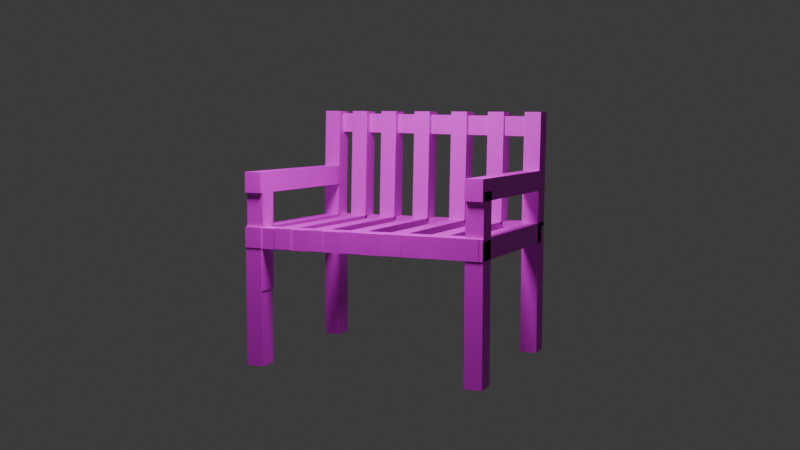 # Source: Bench.blend  (saved by Blender 5.2.44; exported with 4.5.12 LTS)
import bpy
from mathutils import Matrix  # noqa: F401  (used for matrix-valued properties, if any)

bpy.ops.wm.read_factory_settings(use_empty=True)
scene = bpy.context.scene
scene.name = 'Scene'

# ---- collections
col_collection = bpy.data.collections.new('Collection'); scene.collection.children.link(col_collection)

# ---- images (referenced by path relative to the original .blend; pixels are not part of the script)
import os
ASSET_DIR = os.environ.get("B2B_ASSET_DIR", "")  # directory of the original .blend (textures are referenced by path, not embedded)
HERE = os.path.dirname(os.path.abspath(__file__))  # packed textures are extracted next to this script under _unpacked/

def load_image(name, relpath, width, height, colorspace="sRGB"):
    """Load a texture the original file referenced (path relative to the .blend, or extracted next to this script)."""
    p = next((c for c in (os.path.join(HERE, relpath), os.path.join(ASSET_DIR, relpath)) if relpath and os.path.exists(c)), "")
    if p:
        img = bpy.data.images.load(p, check_existing=True)
        img.name = name
    else:  # same state as the original file: an image datablock whose file is absent (Cycles renders it pink)
        img = bpy.data.images.new(name, width, height)
        img.source = "FILE"
        img.filepath = "//" + (relpath or name)
    img.colorspace_settings.name = colorspace
    return img
img_wood058_4k_png_color_png = load_image('Wood058_4K-PNG_Color.png', 'Wood058_4K-PNG/Wood058_4K-PNG_Color.png', 1024, 1024, 'sRGB')

# ---- materials (node trees are filled in below, after node groups)
mat_material_003 = bpy.data.materials.new('Material.003')

# ---- material node trees
mat_material_003.use_nodes = True; mat_material_003.node_tree.nodes.clear()
_N = mat_material_003.node_tree.nodes; _L = mat_material_003.node_tree.links
n0 = _N.new('ShaderNodeBsdfPrincipled'); n0.name = 'Principled BSDF'; n0.location = (-200, 100)
n0.inputs[10].default_value = 0.005
n1 = _N.new('ShaderNodeOutputMaterial'); n1.name = 'Material Output'; n1.location = (200, 100)
n2 = _N.new('ShaderNodeTexImage'); n2.name = 'Image Texture'; n2.location = (-490, 80)
n2.image = img_wood058_4k_png_color_png
_L.new(n0.outputs[0], n1.inputs[0])
_L.new(n2.outputs[0], n0.inputs[0])
n1.is_active_output = True

# ---- world
world_world = bpy.data.worlds.new('World'); scene.world = world_world
world_world.use_nodes = True; world_world.node_tree.nodes.clear()
_N = world_world.node_tree.nodes; _L = world_world.node_tree.links
n0 = _N.new('ShaderNodeOutputWorld'); n0.name = 'World Output'; n0.location = (200, 100)
n1 = _N.new('ShaderNodeBackground'); n1.name = 'Background'; n1.location = (-200, 100)
n1.inputs[0].default_value = (0.05088, 0.05088, 0.05088, 1.0)
_L.new(n1.outputs[0], n0.inputs[0])
n0.is_active_output = True
world_world.color = (0.05088, 0.05088, 0.05088)
world_world.sun_shadow_jitter_overblur = 0.0

# ---- cameras
cam_camera_001 = bpy.data.cameras.new('Camera.001')

# ---- lights
light_area = bpy.data.lights.new('Area', 'AREA')
light_area.energy = 126.4
light_area.size = 1.0
light_area.size_y = 1.0

# ---- meshes
me_cube_003 = bpy.data.meshes.new('Cube.003')
me_cube_003.from_pydata([(-1.0, -1.0, -1.0), (-1.0, -1.0, 1.0), (-1.0, 1.0, -1.0), (-1.0, 1.0, 1.0), (1.0, -1.0, -1.0), (1.0, -1.0, 1.0), (1.0, 1.0, -1.0), (1.0, 1.0, 1.0)], [], [(0, 1, 3, 2), (2, 3, 7, 6), (6, 7, 5, 4), (4, 5, 1, 0), (2, 6, 4, 0), (7, 3, 1, 5)])
_uv = me_cube_003.uv_layers.new(name='UVMap')
_uv.uv.foreach_set('vector', [0.375, 0.0, 0.625, 0.0, 0.625, 0.25, 0.375, 0.25, 0.375, 0.25, 0.625, 0.25, 0.625, 0.5, 0.375, 0.5, 0.375, 0.5, 0.625, 0.5, 0.625, 0.75, 0.375, 0.75, 0.375, 0.75, 0.625, 0.75, 0.625, 1.0, 0.375, 1.0, 0.125, 0.5, 0.375, 0.5, 0.375, 0.75, 0.125, 0.75, 0.625, 0.5, 0.875, 0.5, 0.875, 0.75, 0.625, 0.75])
me_cube_003.materials.append(mat_material_003)
me_cube_003.update()
me_cube_005 = bpy.data.meshes.new('Cube.005')
me_cube_005.from_pydata([(-1.0, -1.0, -1.0), (-1.0, -1.0, 1.0), (-1.0, 1.0, -1.0), (-1.0, 1.0, 1.0), (1.0, -1.0, -1.0), (1.0, -1.0, 1.0), (1.0, 1.0, -1.0), (1.0, 1.0, 1.0)], [], [(0, 1, 3, 2), (2, 3, 7, 6), (6, 7, 5, 4), (4, 5, 1, 0), (2, 6, 4, 0), (7, 3, 1, 5)])
_uv = me_cube_005.uv_layers.new(name='UVMap')
_uv.uv.foreach_set('vector', [0.375, 0.0, 0.625, 0.0, 0.625, 0.25, 0.375, 0.25, 0.375, 0.25, 0.625, 0.25, 0.625, 0.5, 0.375, 0.5, 0.375, 0.5, 0.625, 0.5, 0.625, 0.75, 0.375, 0.75, 0.375, 0.75, 0.625, 0.75, 0.625, 1.0, 0.375, 1.0, 0.125, 0.5, 0.375, 0.5, 0.375, 0.75, 0.125, 0.75, 0.625, 0.5, 0.875, 0.5, 0.875, 0.75, 0.625, 0.75])
me_cube_005.materials.append(mat_material_003)
me_cube_005.update()
me_cube_006 = bpy.data.meshes.new('Cube.006')
me_cube_006.from_pydata([(-1.0, -1.0, -1.0), (-1.0, -1.0, 1.0), (-1.0, 1.0, -1.0), (-1.0, 1.0, 1.0), (1.0, -1.0, -1.0), (1.0, -1.0, 1.0), (1.0, 1.0, -1.0), (1.0, 1.0, 1.0)], [], [(0, 1, 3, 2), (2, 3, 7, 6), (6, 7, 5, 4), (4, 5, 1, 0), (2, 6, 4, 0), (7, 3, 1, 5)])
_uv = me_cube_006.uv_layers.new(name='UVMap')
_uv.uv.foreach_set('vector', [0.375, 0.0, 0.625, 0.0, 0.625, 0.25, 0.375, 0.25, 0.375, 0.25, 0.625, 0.25, 0.625, 0.5, 0.375, 0.5, 0.375, 0.5, 0.625, 0.5, 0.625, 0.75, 0.375, 0.75, 0.375, 0.75, 0.625, 0.75, 0.625, 1.0, 0.375, 1.0, 0.125, 0.5, 0.375, 0.5, 0.375, 0.75, 0.125, 0.75, 0.625, 0.5, 0.875, 0.5, 0.875, 0.75, 0.625, 0.75])
me_cube_006.materials.append(mat_material_003)
me_cube_006.update()
me_cube_007 = bpy.data.meshes.new('Cube.007')
me_cube_007.from_pydata([(-1.0, -1.0, -1.0), (-1.0, -1.0, 1.0), (-1.0, 1.0, -1.0), (-1.0, 1.0, 1.0), (1.0, -1.0, -1.0), (1.0, -1.0, 1.0), (1.0, 1.0, -1.0), (1.0, 1.0, 1.0)], [], [(0, 1, 3, 2), (2, 3, 7, 6), (6, 7, 5, 4), (4, 5, 1, 0), (2, 6, 4, 0), (7, 3, 1, 5)])
_uv = me_cube_007.uv_layers.new(name='UVMap')
_uv.uv.foreach_set('vector', [0.375, 0.0, 0.625, 0.0, 0.625, 0.25, 0.375, 0.25, 0.375, 0.25, 0.625, 0.25, 0.625, 0.5, 0.375, 0.5, 0.375, 0.5, 0.625, 0.5, 0.625, 0.75, 0.375, 0.75, 0.375, 0.75, 0.625, 0.75, 0.625, 1.0, 0.375, 1.0, 0.125, 0.5, 0.375, 0.5, 0.375, 0.75, 0.125, 0.75, 0.625, 0.5, 0.875, 0.5, 0.875, 0.75, 0.625, 0.75])
me_cube_007.materials.append(mat_material_003)
me_cube_007.update()
me_cube_008 = bpy.data.meshes.new('Cube.008')
me_cube_008.from_pydata([(-1.0, -1.0, -1.0), (-1.0, -1.0, 1.0), (-1.0, 1.0, -1.0), (-1.0, 1.0, 1.0), (1.0, -1.0, -1.0), (1.0, -1.0, 1.0), (1.0, 1.0, -1.0), (1.0, 1.0, 1.0)], [], [(0, 1, 3, 2), (2, 3, 7, 6), (6, 7, 5, 4), (4, 5, 1, 0), (2, 6, 4, 0), (7, 3, 1, 5)])
_uv = me_cube_008.uv_layers.new(name='UVMap')
_uv.uv.foreach_set('vector', [0.375, 0.0, 0.625, 0.0, 0.625, 0.25, 0.375, 0.25, 0.375, 0.25, 0.625, 0.25, 0.625, 0.5, 0.375, 0.5, 0.375, 0.5, 0.625, 0.5, 0.625, 0.75, 0.375, 0.75, 0.375, 0.75, 0.625, 0.75, 0.625, 1.0, 0.375, 1.0, 0.125, 0.5, 0.375, 0.5, 0.375, 0.75, 0.125, 0.75, 0.625, 0.5, 0.875, 0.5, 0.875, 0.75, 0.625, 0.75])
me_cube_008.materials.append(mat_material_003)
me_cube_008.update()
me_cube_009 = bpy.data.meshes.new('Cube.009')
me_cube_009.from_pydata([(-1.0, -1.0, -1.0), (-1.0, -1.0, 1.0), (-1.0, 1.0, -1.0), (-1.0, 1.0, 1.0), (1.0, -1.0, -1.0), (1.0, -1.0, 1.0), (1.0, 1.0, -1.0), (1.0, 1.0, 1.0)], [], [(0, 1, 3, 2), (2, 3, 7, 6), (6, 7, 5, 4), (4, 5, 1, 0), (2, 6, 4, 0), (7, 3, 1, 5)])
_uv = me_cube_009.uv_layers.new(name='UVMap')
_uv.uv.foreach_set('vector', [0.375, 0.0, 0.625, 0.0, 0.625, 0.25, 0.375, 0.25, 0.375, 0.25, 0.625, 0.25, 0.625, 0.5, 0.375, 0.5, 0.375, 0.5, 0.625, 0.5, 0.625, 0.75, 0.375, 0.75, 0.375, 0.75, 0.625, 0.75, 0.625, 1.0, 0.375, 1.0, 0.125, 0.5, 0.375, 0.5, 0.375, 0.75, 0.125, 0.75, 0.625, 0.5, 0.875, 0.5, 0.875, 0.75, 0.625, 0.75])
me_cube_009.materials.append(mat_material_003)
me_cube_009.update()
me_cube_010 = bpy.data.meshes.new('Cube.010')
me_cube_010.from_pydata([(-1.0, -1.0, -1.0), (-1.0, -1.0, 1.0), (-1.0, 1.0, -1.0), (-1.0, 1.0, 1.0), (1.0, -1.0, -1.0), (1.0, -1.0, 1.0), (1.0, 1.0, -1.0), (1.0, 1.0, 1.0)], [], [(0, 1, 3, 2), (2, 3, 7, 6), (6, 7, 5, 4), (4, 5, 1, 0), (2, 6, 4, 0), (7, 3, 1, 5)])
_uv = me_cube_010.uv_layers.new(name='UVMap')
_uv.uv.foreach_set('vector', [0.375, 0.0, 0.625, 0.0, 0.625, 0.25, 0.375, 0.25, 0.375, 0.25, 0.625, 0.25, 0.625, 0.5, 0.375, 0.5, 0.375, 0.5, 0.625, 0.5, 0.625, 0.75, 0.375, 0.75, 0.375, 0.75, 0.625, 0.75, 0.625, 1.0, 0.375, 1.0, 0.125, 0.5, 0.375, 0.5, 0.375, 0.75, 0.125, 0.75, 0.625, 0.5, 0.875, 0.5, 0.875, 0.75, 0.625, 0.75])
me_cube_010.materials.append(mat_material_003)
me_cube_010.update()
me_cube_011 = bpy.data.meshes.new('Cube.011')
me_cube_011.from_pydata([(-1.0, -1.0, -1.0), (-1.0, -1.0, 1.0), (-1.0, 1.0, -1.0), (-1.0, 1.0, 1.0), (1.0, -1.0, -1.0), (1.0, -1.0, 1.0), (1.0, 1.0, -1.0), (1.0, 1.0, 1.0)], [], [(0, 1, 3, 2), (2, 3, 7, 6), (6, 7, 5, 4), (4, 5, 1, 0), (2, 6, 4, 0), (7, 3, 1, 5)])
_uv = me_cube_011.uv_layers.new(name='UVMap')
_uv.uv.foreach_set('vector', [0.375, 0.0, 0.625, 0.0, 0.625, 0.25, 0.375, 0.25, 0.375, 0.25, 0.625, 0.25, 0.625, 0.5, 0.375, 0.5, 0.375, 0.5, 0.625, 0.5, 0.625, 0.75, 0.375, 0.75, 0.375, 0.75, 0.625, 0.75, 0.625, 1.0, 0.375, 1.0, 0.125, 0.5, 0.375, 0.5, 0.375, 0.75, 0.125, 0.75, 0.625, 0.5, 0.875, 0.5, 0.875, 0.75, 0.625, 0.75])
me_cube_011.materials.append(mat_material_003)
me_cube_011.update()
me_cube_012 = bpy.data.meshes.new('Cube.012')
me_cube_012.from_pydata([(-1.0, -1.0, -1.0), (-1.0, -1.0, 1.0), (-1.0, 1.0, -1.0), (-1.0, 1.0, 1.0), (1.0, -1.0, -1.0), (1.0, -1.0, 1.0), (1.0, 1.0, -1.0), (1.0, 1.0, 1.0)], [], [(0, 1, 3, 2), (2, 3, 7, 6), (6, 7, 5, 4), (4, 5, 1, 0), (2, 6, 4, 0), (7, 3, 1, 5)])
_uv = me_cube_012.uv_layers.new(name='UVMap')
_uv.uv.foreach_set('vector', [0.375, 0.0, 0.625, 0.0, 0.625, 0.25, 0.375, 0.25, 0.375, 0.25, 0.625, 0.25, 0.625, 0.5, 0.375, 0.5, 0.375, 0.5, 0.625, 0.5, 0.625, 0.75, 0.375, 0.75, 0.375, 0.75, 0.625, 0.75, 0.625, 1.0, 0.375, 1.0, 0.125, 0.5, 0.375, 0.5, 0.375, 0.75, 0.125, 0.75, 0.625, 0.5, 0.875, 0.5, 0.875, 0.75, 0.625, 0.75])
me_cube_012.materials.append(mat_material_003)
me_cube_012.update()
me_cube_013 = bpy.data.meshes.new('Cube.013')
me_cube_013.from_pydata([(-1.0, -1.0, -1.0), (-1.0, -1.0, 1.0), (-1.0, 1.0, -1.0), (-1.0, 1.0, 1.0), (1.0, -1.0, -1.0), (1.0, -1.0, 1.0), (1.0, 1.0, -1.0), (1.0, 1.0, 1.0)], [], [(0, 1, 3, 2), (2, 3, 7, 6), (6, 7, 5, 4), (4, 5, 1, 0), (2, 6, 4, 0), (7, 3, 1, 5)])
_uv = me_cube_013.uv_layers.new(name='UVMap')
_uv.uv.foreach_set('vector', [0.375, 0.0, 0.625, 0.0, 0.625, 0.25, 0.375, 0.25, 0.375, 0.25, 0.625, 0.25, 0.625, 0.5, 0.375, 0.5, 0.375, 0.5, 0.625, 0.5, 0.625, 0.75, 0.375, 0.75, 0.375, 0.75, 0.625, 0.75, 0.625, 1.0, 0.375, 1.0, 0.125, 0.5, 0.375, 0.5, 0.375, 0.75, 0.125, 0.75, 0.625, 0.5, 0.875, 0.5, 0.875, 0.75, 0.625, 0.75])
me_cube_013.materials.append(mat_material_003)
me_cube_013.update()
me_cube_014 = bpy.data.meshes.new('Cube.014')
me_cube_014.from_pydata([(-1.0, -1.0, -1.0), (-1.0, -1.0, 1.0), (-1.0, 1.0, -1.0), (-1.0, 1.0, 1.0), (1.0, -1.0, -1.0), (1.0, -1.0, 1.0), (1.0, 1.0, -1.0), (1.0, 1.0, 1.0)], [], [(0, 1, 3, 2), (2, 3, 7, 6), (6, 7, 5, 4), (4, 5, 1, 0), (2, 6, 4, 0), (7, 3, 1, 5)])
_uv = me_cube_014.uv_layers.new(name='UVMap')
_uv.uv.foreach_set('vector', [0.375, 0.0, 0.625, 0.0, 0.625, 0.25, 0.375, 0.25, 0.375, 0.25, 0.625, 0.25, 0.625, 0.5, 0.375, 0.5, 0.375, 0.5, 0.625, 0.5, 0.625, 0.75, 0.375, 0.75, 0.375, 0.75, 0.625, 0.75, 0.625, 1.0, 0.375, 1.0, 0.125, 0.5, 0.375, 0.5, 0.375, 0.75, 0.125, 0.75, 0.625, 0.5, 0.875, 0.5, 0.875, 0.75, 0.625, 0.75])
me_cube_014.materials.append(mat_material_003)
me_cube_014.update()
me_cube_015 = bpy.data.meshes.new('Cube.015')
me_cube_015.from_pydata([(-1.0, -1.0, -1.0), (-1.0, -1.0, 1.0), (-1.0, 1.0, -1.0), (-1.0, 1.0, 1.0), (1.0, -1.0, -1.0), (1.0, -1.0, 1.0), (1.0, 1.0, -1.0), (1.0, 1.0, 1.0)], [], [(0, 1, 3, 2), (2, 3, 7, 6), (6, 7, 5, 4), (4, 5, 1, 0), (2, 6, 4, 0), (7, 3, 1, 5)])
_uv = me_cube_015.uv_layers.new(name='UVMap')
_uv.uv.foreach_set('vector', [0.375, 0.0, 0.625, 0.0, 0.625, 0.25, 0.375, 0.25, 0.375, 0.25, 0.625, 0.25, 0.625, 0.5, 0.375, 0.5, 0.375, 0.5, 0.625, 0.5, 0.625, 0.75, 0.375, 0.75, 0.375, 0.75, 0.625, 0.75, 0.625, 1.0, 0.375, 1.0, 0.125, 0.5, 0.375, 0.5, 0.375, 0.75, 0.125, 0.75, 0.625, 0.5, 0.875, 0.5, 0.875, 0.75, 0.625, 0.75])
me_cube_015.materials.append(mat_material_003)
me_cube_015.update()
me_cube_016 = bpy.data.meshes.new('Cube.016')
me_cube_016.from_pydata([(-1.0, -1.0, -1.0), (-1.0, -1.0, 1.0), (-1.0, 1.0, -1.0), (-1.0, 1.0, 1.0), (1.0, -1.0, -1.0), (1.0, -1.0, 1.0), (1.0, 1.0, -1.0), (1.0, 1.0, 1.0)], [], [(0, 1, 3, 2), (2, 3, 7, 6), (6, 7, 5, 4), (4, 5, 1, 0), (2, 6, 4, 0), (7, 3, 1, 5)])
_uv = me_cube_016.uv_layers.new(name='UVMap')
_uv.uv.foreach_set('vector', [0.375, 0.0, 0.625, 0.0, 0.625, 0.25, 0.375, 0.25, 0.375, 0.25, 0.625, 0.25, 0.625, 0.5, 0.375, 0.5, 0.375, 0.5, 0.625, 0.5, 0.625, 0.75, 0.375, 0.75, 0.375, 0.75, 0.625, 0.75, 0.625, 1.0, 0.375, 1.0, 0.125, 0.5, 0.375, 0.5, 0.375, 0.75, 0.125, 0.75, 0.625, 0.5, 0.875, 0.5, 0.875, 0.75, 0.625, 0.75])
me_cube_016.materials.append(mat_material_003)
me_cube_016.update()
me_cube_017 = bpy.data.meshes.new('Cube.017')
me_cube_017.from_pydata([(-1.0, -1.0, -1.0), (-1.0, -1.0, 1.0), (-1.0, 1.0, -1.0), (-1.0, 1.0, 1.0), (1.0, -1.0, -1.0), (1.0, -1.0, 1.0), (1.0, 1.0, -1.0), (1.0, 1.0, 1.0)], [], [(0, 1, 3, 2), (2, 3, 7, 6), (6, 7, 5, 4), (4, 5, 1, 0), (2, 6, 4, 0), (7, 3, 1, 5)])
_uv = me_cube_017.uv_layers.new(name='UVMap')
_uv.uv.foreach_set('vector', [0.375, 0.0, 0.625, 0.0, 0.625, 0.25, 0.375, 0.25, 0.375, 0.25, 0.625, 0.25, 0.625, 0.5, 0.375, 0.5, 0.375, 0.5, 0.625, 0.5, 0.625, 0.75, 0.375, 0.75, 0.375, 0.75, 0.625, 0.75, 0.625, 1.0, 0.375, 1.0, 0.125, 0.5, 0.375, 0.5, 0.375, 0.75, 0.125, 0.75, 0.625, 0.5, 0.875, 0.5, 0.875, 0.75, 0.625, 0.75])
me_cube_017.materials.append(mat_material_003)
me_cube_017.update()
me_cube_018 = bpy.data.meshes.new('Cube.018')
me_cube_018.from_pydata([(-1.0, -1.0, -1.0), (-1.0, -1.0, 1.0), (-1.0, 1.0, -1.0), (-1.0, 1.0, 1.0), (1.0, -1.0, -1.0), (1.0, -1.0, 1.0), (1.0, 1.0, -1.0), (1.0, 1.0, 1.0)], [], [(0, 1, 3, 2), (2, 3, 7, 6), (6, 7, 5, 4), (4, 5, 1, 0), (2, 6, 4, 0), (7, 3, 1, 5)])
_uv = me_cube_018.uv_layers.new(name='UVMap')
_uv.uv.foreach_set('vector', [0.375, 0.0, 0.625, 0.0, 0.625, 0.25, 0.375, 0.25, 0.375, 0.25, 0.625, 0.25, 0.625, 0.5, 0.375, 0.5, 0.375, 0.5, 0.625, 0.5, 0.625, 0.75, 0.375, 0.75, 0.375, 0.75, 0.625, 0.75, 0.625, 1.0, 0.375, 1.0, 0.125, 0.5, 0.375, 0.5, 0.375, 0.75, 0.125, 0.75, 0.625, 0.5, 0.875, 0.5, 0.875, 0.75, 0.625, 0.75])
me_cube_018.materials.append(mat_material_003)
me_cube_018.update()
me_cube_019 = bpy.data.meshes.new('Cube.019')
me_cube_019.from_pydata([(-1.0, -1.0, -1.0), (-1.0, -1.0, 1.0), (-1.0, 1.0, -1.0), (-1.0, 1.0, 1.0), (1.0, -1.0, -1.0), (1.0, -1.0, 1.0), (1.0, 1.0, -1.0), (1.0, 1.0, 1.0)], [], [(0, 1, 3, 2), (2, 3, 7, 6), (6, 7, 5, 4), (4, 5, 1, 0), (2, 6, 4, 0), (7, 3, 1, 5)])
_uv = me_cube_019.uv_layers.new(name='UVMap')
_uv.uv.foreach_set('vector', [0.375, 0.0, 0.625, 0.0, 0.625, 0.25, 0.375, 0.25, 0.375, 0.25, 0.625, 0.25, 0.625, 0.5, 0.375, 0.5, 0.375, 0.5, 0.625, 0.5, 0.625, 0.75, 0.375, 0.75, 0.375, 0.75, 0.625, 0.75, 0.625, 1.0, 0.375, 1.0, 0.125, 0.5, 0.375, 0.5, 0.375, 0.75, 0.125, 0.75, 0.625, 0.5, 0.875, 0.5, 0.875, 0.75, 0.625, 0.75])
me_cube_019.materials.append(mat_material_003)
me_cube_019.update()
me_cube_020 = bpy.data.meshes.new('Cube.020')
me_cube_020.from_pydata([(-1.0, -1.0, -1.0), (-1.0, -1.0, 1.0), (-1.0, 1.0, -1.0), (-1.0, 1.0, 1.0), (1.0, -1.0, -1.0), (1.0, -1.0, 1.0), (1.0, 1.0, -1.0), (1.0, 1.0, 1.0)], [], [(0, 1, 3, 2), (2, 3, 7, 6), (6, 7, 5, 4), (4, 5, 1, 0), (2, 6, 4, 0), (7, 3, 1, 5)])
_uv = me_cube_020.uv_layers.new(name='UVMap')
_uv.uv.foreach_set('vector', [0.375, 0.0, 0.625, 0.0, 0.625, 0.25, 0.375, 0.25, 0.375, 0.25, 0.625, 0.25, 0.625, 0.5, 0.375, 0.5, 0.375, 0.5, 0.625, 0.5, 0.625, 0.75, 0.375, 0.75, 0.375, 0.75, 0.625, 0.75, 0.625, 1.0, 0.375, 1.0, 0.125, 0.5, 0.375, 0.5, 0.375, 0.75, 0.125, 0.75, 0.625, 0.5, 0.875, 0.5, 0.875, 0.75, 0.625, 0.75])
me_cube_020.materials.append(mat_material_003)
me_cube_020.update()
me_cube_021 = bpy.data.meshes.new('Cube.021')
me_cube_021.from_pydata([(-1.0, -1.0, -1.0), (-1.0, -1.0, 1.0), (-1.0, 1.0, -1.0), (-1.0, 1.0, 1.0), (1.0, -1.0, -1.0), (1.0, -1.0, 1.0), (1.0, 1.0, -1.0), (1.0, 1.0, 1.0)], [], [(0, 1, 3, 2), (2, 3, 7, 6), (6, 7, 5, 4), (4, 5, 1, 0), (2, 6, 4, 0), (7, 3, 1, 5)])
_uv = me_cube_021.uv_layers.new(name='UVMap')
_uv.uv.foreach_set('vector', [0.375, 0.0, 0.625, 0.0, 0.625, 0.25, 0.375, 0.25, 0.375, 0.25, 0.625, 0.25, 0.625, 0.5, 0.375, 0.5, 0.375, 0.5, 0.625, 0.5, 0.625, 0.75, 0.375, 0.75, 0.375, 0.75, 0.625, 0.75, 0.625, 1.0, 0.375, 1.0, 0.125, 0.5, 0.375, 0.5, 0.375, 0.75, 0.125, 0.75, 0.625, 0.5, 0.875, 0.5, 0.875, 0.75, 0.625, 0.75])
me_cube_021.materials.append(mat_material_003)
me_cube_021.update()
me_cube_022 = bpy.data.meshes.new('Cube.022')
me_cube_022.from_pydata([(-1.0, -1.0, -1.0), (-1.0, -1.0, 1.0), (-1.0, 1.0, -1.0), (-1.0, 1.0, 1.0), (1.0, -1.0, -1.0), (1.0, -1.0, 1.0), (1.0, 1.0, -1.0), (1.0, 1.0, 1.0)], [], [(0, 1, 3, 2), (2, 3, 7, 6), (6, 7, 5, 4), (4, 5, 1, 0), (2, 6, 4, 0), (7, 3, 1, 5)])
_uv = me_cube_022.uv_layers.new(name='UVMap')
_uv.uv.foreach_set('vector', [0.375, 0.0, 0.625, 0.0, 0.625, 0.25, 0.375, 0.25, 0.375, 0.25, 0.625, 0.25, 0.625, 0.5, 0.375, 0.5, 0.375, 0.5, 0.625, 0.5, 0.625, 0.75, 0.375, 0.75, 0.375, 0.75, 0.625, 0.75, 0.625, 1.0, 0.375, 1.0, 0.125, 0.5, 0.375, 0.5, 0.375, 0.75, 0.125, 0.75, 0.625, 0.5, 0.875, 0.5, 0.875, 0.75, 0.625, 0.75])
me_cube_022.materials.append(mat_material_003)
me_cube_022.update()
me_cube_023 = bpy.data.meshes.new('Cube.023')
me_cube_023.from_pydata([(-1.0, -1.0, -1.0), (-1.0, -1.0, 1.0), (-1.0, 1.0, -1.0), (-1.0, 1.0, 1.0), (1.0, -1.0, -1.0), (1.0, -1.0, 1.0), (1.0, 1.0, -1.0), (1.0, 1.0, 1.0)], [], [(0, 1, 3, 2), (2, 3, 7, 6), (6, 7, 5, 4), (4, 5, 1, 0), (2, 6, 4, 0), (7, 3, 1, 5)])
_uv = me_cube_023.uv_layers.new(name='UVMap')
_uv.uv.foreach_set('vector', [0.375, 0.0, 0.625, 0.0, 0.625, 0.25, 0.375, 0.25, 0.375, 0.25, 0.625, 0.25, 0.625, 0.5, 0.375, 0.5, 0.375, 0.5, 0.625, 0.5, 0.625, 0.75, 0.375, 0.75, 0.375, 0.75, 0.625, 0.75, 0.625, 1.0, 0.375, 1.0, 0.125, 0.5, 0.375, 0.5, 0.375, 0.75, 0.125, 0.75, 0.625, 0.5, 0.875, 0.5, 0.875, 0.75, 0.625, 0.75])
me_cube_023.materials.append(mat_material_003)
me_cube_023.update()
me_cube_024 = bpy.data.meshes.new('Cube.024')
me_cube_024.from_pydata([(-1.0, -1.0, -1.0), (-1.0, -1.0, 1.0), (-1.0, 1.0, -1.0), (-1.0, 1.0, 1.0), (1.0, -1.0, -1.0), (1.0, -1.0, 1.0), (1.0, 1.0, -1.0), (1.0, 1.0, 1.0)], [], [(0, 1, 3, 2), (2, 3, 7, 6), (6, 7, 5, 4), (4, 5, 1, 0), (2, 6, 4, 0), (7, 3, 1, 5)])
_uv = me_cube_024.uv_layers.new(name='UVMap')
_uv.uv.foreach_set('vector', [0.375, 0.0, 0.625, 0.0, 0.625, 0.25, 0.375, 0.25, 0.375, 0.25, 0.625, 0.25, 0.625, 0.5, 0.375, 0.5, 0.375, 0.5, 0.625, 0.5, 0.625, 0.75, 0.375, 0.75, 0.375, 0.75, 0.625, 0.75, 0.625, 1.0, 0.375, 1.0, 0.125, 0.5, 0.375, 0.5, 0.375, 0.75, 0.125, 0.75, 0.625, 0.5, 0.875, 0.5, 0.875, 0.75, 0.625, 0.75])
me_cube_024.materials.append(mat_material_003)
me_cube_024.update()
me_cube_025 = bpy.data.meshes.new('Cube.025')
me_cube_025.from_pydata([(-1.0, -1.0, -1.0), (-1.0, -1.0, 1.0), (-1.0, 1.0, -1.0), (-1.0, 1.0, 1.0), (1.0, -1.0, -1.0), (1.0, -1.0, 1.0), (1.0, 1.0, -1.0), (1.0, 1.0, 1.0)], [], [(0, 1, 3, 2), (2, 3, 7, 6), (6, 7, 5, 4), (4, 5, 1, 0), (2, 6, 4, 0), (7, 3, 1, 5)])
_uv = me_cube_025.uv_layers.new(name='UVMap')
_uv.uv.foreach_set('vector', [0.375, 0.0, 0.625, 0.0, 0.625, 0.25, 0.375, 0.25, 0.375, 0.25, 0.625, 0.25, 0.625, 0.5, 0.375, 0.5, 0.375, 0.5, 0.625, 0.5, 0.625, 0.75, 0.375, 0.75, 0.375, 0.75, 0.625, 0.75, 0.625, 1.0, 0.375, 1.0, 0.125, 0.5, 0.375, 0.5, 0.375, 0.75, 0.125, 0.75, 0.625, 0.5, 0.875, 0.5, 0.875, 0.75, 0.625, 0.75])
me_cube_025.materials.append(mat_material_003)
me_cube_025.update()
me_cube_026 = bpy.data.meshes.new('Cube.026')
me_cube_026.from_pydata([(-1.0, -1.0, -1.0), (-1.0, -1.0, 1.0), (-1.0, 1.0, -1.0), (-1.0, 1.0, 1.0), (1.0, -1.0, -1.0), (1.0, -1.0, 1.0), (1.0, 1.0, -1.0), (1.0, 1.0, 1.0)], [], [(0, 1, 3, 2), (2, 3, 7, 6), (6, 7, 5, 4), (4, 5, 1, 0), (2, 6, 4, 0), (7, 3, 1, 5)])
_uv = me_cube_026.uv_layers.new(name='UVMap')
_uv.uv.foreach_set('vector', [0.375, 0.0, 0.625, 0.0, 0.625, 0.25, 0.375, 0.25, 0.375, 0.25, 0.625, 0.25, 0.625, 0.5, 0.375, 0.5, 0.375, 0.5, 0.625, 0.5, 0.625, 0.75, 0.375, 0.75, 0.375, 0.75, 0.625, 0.75, 0.625, 1.0, 0.375, 1.0, 0.125, 0.5, 0.375, 0.5, 0.375, 0.75, 0.125, 0.75, 0.625, 0.5, 0.875, 0.5, 0.875, 0.75, 0.625, 0.75])
me_cube_026.materials.append(mat_material_003)
me_cube_026.update()
me_cube_027 = bpy.data.meshes.new('Cube.027')
me_cube_027.from_pydata([(-1.0, -1.0, -1.0), (-1.0, -1.0, 1.0), (-1.0, 1.0, -1.0), (-1.0, 1.0, 1.0), (1.0, -1.0, -1.0), (1.0, -1.0, 1.0), (1.0, 1.0, -1.0), (1.0, 1.0, 1.0)], [], [(0, 1, 3, 2), (2, 3, 7, 6), (6, 7, 5, 4), (4, 5, 1, 0), (2, 6, 4, 0), (7, 3, 1, 5)])
_uv = me_cube_027.uv_layers.new(name='UVMap')
_uv.uv.foreach_set('vector', [0.375, 0.0, 0.625, 0.0, 0.625, 0.25, 0.375, 0.25, 0.375, 0.25, 0.625, 0.25, 0.625, 0.5, 0.375, 0.5, 0.375, 0.5, 0.625, 0.5, 0.625, 0.75, 0.375, 0.75, 0.375, 0.75, 0.625, 0.75, 0.625, 1.0, 0.375, 1.0, 0.125, 0.5, 0.375, 0.5, 0.375, 0.75, 0.125, 0.75, 0.625, 0.5, 0.875, 0.5, 0.875, 0.75, 0.625, 0.75])
me_cube_027.materials.append(mat_material_003)
me_cube_027.update()
me_cube_028 = bpy.data.meshes.new('Cube.028')
me_cube_028.from_pydata([(-1.0, -1.0, -1.0), (-1.0, -1.0, 1.0), (-1.0, 1.0, -1.0), (-1.0, 1.0, 1.0), (1.0, -1.0, -1.0), (1.0, -1.0, 1.0), (1.0, 1.0, -1.0), (1.0, 1.0, 1.0)], [], [(0, 1, 3, 2), (2, 3, 7, 6), (6, 7, 5, 4), (4, 5, 1, 0), (2, 6, 4, 0), (7, 3, 1, 5)])
_uv = me_cube_028.uv_layers.new(name='UVMap')
_uv.uv.foreach_set('vector', [0.375, 0.0, 0.625, 0.0, 0.625, 0.25, 0.375, 0.25, 0.375, 0.25, 0.625, 0.25, 0.625, 0.5, 0.375, 0.5, 0.375, 0.5, 0.625, 0.5, 0.625, 0.75, 0.375, 0.75, 0.375, 0.75, 0.625, 0.75, 0.625, 1.0, 0.375, 1.0, 0.125, 0.5, 0.375, 0.5, 0.375, 0.75, 0.125, 0.75, 0.625, 0.5, 0.875, 0.5, 0.875, 0.75, 0.625, 0.75])
me_cube_028.materials.append(mat_material_003)
me_cube_028.update()

# ---- objects
ob_cube_002 = bpy.data.objects.new('Cube.002', me_cube_003)
ob_cube_004 = bpy.data.objects.new('Cube.004', me_cube_005)
ob_cube_001 = bpy.data.objects.new('Cube.001', me_cube_006)
ob_cube_003 = bpy.data.objects.new('Cube.003', me_cube_007)
ob_cube_005 = bpy.data.objects.new('Cube.005', me_cube_008)
ob_cube_006 = bpy.data.objects.new('Cube.006', me_cube_009)
ob_cube_007 = bpy.data.objects.new('Cube.007', me_cube_010)
ob_cube_008 = bpy.data.objects.new('Cube.008', me_cube_011)
ob_cube_009 = bpy.data.objects.new('Cube.009', me_cube_012)
ob_cube_010 = bpy.data.objects.new('Cube.010', me_cube_013)
ob_cube_011 = bpy.data.objects.new('Cube.011', me_cube_014)
ob_cube_012 = bpy.data.objects.new('Cube.012', me_cube_015)
ob_cube_013 = bpy.data.objects.new('Cube.013', me_cube_016)
ob_cube_014 = bpy.data.objects.new('Cube.014', me_cube_017)
ob_cube_015 = bpy.data.objects.new('Cube.015', me_cube_018)
ob_cube_016 = bpy.data.objects.new('Cube.016', me_cube_019)
ob_cube_017 = bpy.data.objects.new('Cube.017', me_cube_020)
ob_cube_018 = bpy.data.objects.new('Cube.018', me_cube_021)
ob_cube_019 = bpy.data.objects.new('Cube.019', me_cube_022)
ob_cube_020 = bpy.data.objects.new('Cube.020', me_cube_023)
ob_cube_021 = bpy.data.objects.new('Cube.021', me_cube_024)
ob_cube_022 = bpy.data.objects.new('Cube.022', me_cube_025)
ob_cube_023 = bpy.data.objects.new('Cube.023', me_cube_026)
ob_cube_024 = bpy.data.objects.new('Cube.024', me_cube_027)
ob_cube_025 = bpy.data.objects.new('Cube.025', me_cube_028)
ob_area = bpy.data.objects.new('Area', light_area)
ob_camera = bpy.data.objects.new('Camera', cam_camera_001)

# ---- transforms, parenting, visibility, modifiers, constraints
ob_cube_002.location = (0.0, 0.0, 0.0)
ob_cube_002.scale = (0.08387, 0.09713, 0.6502)
ob_cube_004.location = (0.0, 1.588, 0.0)
ob_cube_004.scale = (0.08387, 0.09713, 0.6502)
ob_cube_001.location = (2.197, 1.588, 0.0)
ob_cube_001.scale = (0.08387, 0.09713, 0.6502)
ob_cube_003.location = (2.197, 0.0, 0.0)
ob_cube_003.scale = (0.08387, 0.09713, 0.6502)
ob_cube_005.location = (2.197, 0.7447, 0.5628)
ob_cube_005.rotation_euler = (-1.587, -0.0, 0.0)
ob_cube_005.scale = (0.08387, 0.09715, 0.8476)
ob_cube_006.location = (1.816, 0.7447, 0.5628)
ob_cube_006.rotation_euler = (-1.587, -0.0, 0.0)
ob_cube_006.scale = (0.08387, 0.09715, 0.8476)
ob_cube_007.location = (1.426, 0.7447, 0.5628)
ob_cube_007.rotation_euler = (-1.587, -0.0, 0.0)
ob_cube_007.scale = (0.08387, 0.09715, 0.8476)
ob_cube_008.location = (1.021, 0.7447, 0.5628)
ob_cube_008.rotation_euler = (-1.587, -0.0, 0.0)
ob_cube_008.scale = (0.08387, 0.09715, 0.8476)
ob_cube_009.location = (0.6474, 0.7447, 0.5628)
ob_cube_009.rotation_euler = (-1.587, -0.0, 0.0)
ob_cube_009.scale = (0.08387, 0.09715, 0.8476)
ob_cube_010.location = (0.3148, 0.7447, 0.5628)
ob_cube_010.rotation_euler = (-1.587, -0.0, 0.0)
ob_cube_010.scale = (0.08387, 0.09715, 0.8476)
ob_cube_011.location = (-0.001624, 0.7447, 0.5628)
ob_cube_011.rotation_euler = (-1.587, -0.0, 0.0)
ob_cube_011.scale = (0.08387, 0.09715, 0.8476)
ob_cube_012.location = (1.051, 1.598, 0.548)
ob_cube_012.rotation_euler = (-1.574, 0.0002421, 1.563)
ob_cube_012.scale = (0.08388, 0.09715, 1.133)
ob_cube_013.location = (1.11, -0.01366, 0.573)
ob_cube_013.rotation_euler = (-1.574, 0.0002421, 1.563)
ob_cube_013.scale = (0.08388, 0.09715, 1.133)
ob_cube_014.location = (2.193, 0.7447, 1.079)
ob_cube_014.rotation_euler = (-1.587, -0.0, 0.0)
ob_cube_014.scale = (0.08387, 0.09715, 0.8476)
ob_cube_015.location = (0.003216, 0.7447, 1.079)
ob_cube_015.rotation_euler = (-1.587, -0.0, 0.0)
ob_cube_015.scale = (0.08387, 0.09715, 0.8476)
ob_cube_016.location = (0.00687, 0.01641, 0.5729)
ob_cube_016.rotation_euler = (-0.02206, -0.0, 0.0)
ob_cube_016.scale = (0.08387, 0.09713, 0.501)
ob_cube_017.location = (2.193, 0.01641, 0.5729)
ob_cube_017.rotation_euler = (-0.02206, -0.0, 0.0)
ob_cube_017.scale = (0.08387, 0.09713, 0.501)
ob_cube_018.location = (-0.001624, 1.609, 1.175)
ob_cube_018.rotation_euler = (-3.189, -0.0, 0.0)
ob_cube_018.scale = (0.08387, 0.0971, 0.56)
ob_cube_019.location = (0.3148, 1.609, 1.175)
ob_cube_019.rotation_euler = (-3.189, -0.0, 0.0)
ob_cube_019.scale = (0.08387, 0.0971, 0.56)
ob_cube_020.location = (0.6474, 1.609, 1.175)
ob_cube_020.rotation_euler = (-3.189, -0.0, 0.0)
ob_cube_020.scale = (0.08387, 0.0971, 0.56)
ob_cube_021.location = (1.021, 1.609, 1.175)
ob_cube_021.rotation_euler = (-3.189, -0.0, 0.0)
ob_cube_021.scale = (0.08387, 0.0971, 0.56)
ob_cube_022.location = (1.426, 1.609, 1.175)
ob_cube_022.rotation_euler = (-3.189, -0.0, 0.0)
ob_cube_022.scale = (0.08387, 0.0971, 0.56)
ob_cube_023.location = (1.816, 1.609, 1.175)
ob_cube_023.rotation_euler = (-3.189, -0.0, 0.0)
ob_cube_023.scale = (0.08387, 0.0971, 0.56)
ob_cube_024.location = (2.197, 1.609, 1.175)
ob_cube_024.rotation_euler = (-3.189, -0.0, 0.0)
ob_cube_024.scale = (0.08387, 0.0971, 0.56)
ob_cube_025.location = (1.108, 1.666, 1.607)
ob_cube_025.rotation_euler = (-1.561, 0.0009076, 1.537)
ob_cube_025.scale = (0.08391, 0.09716, 1.167)
ob_area.location = (1.169, -1.035, 3.548)
ob_area.rotation_euler = (0.3129, -0.0, 0.0)
ob_camera.location = (5.464, -8.97, 1.874)
ob_camera.rotation_euler = (1.457, 2.713e-08, 0.4198)
ob_camera.scale = (0.4768, 0.4768, 0.4768)

# ---- collection membership
col_collection.objects.link(ob_cube_002)
col_collection.objects.link(ob_cube_004)
col_collection.objects.link(ob_cube_001)
col_collection.objects.link(ob_cube_003)
col_collection.objects.link(ob_cube_005)
col_collection.objects.link(ob_cube_006)
col_collection.objects.link(ob_cube_007)
col_collection.objects.link(ob_cube_008)
col_collection.objects.link(ob_cube_009)
col_collection.objects.link(ob_cube_010)
col_collection.objects.link(ob_cube_011)
col_collection.objects.link(ob_cube_012)
col_collection.objects.link(ob_cube_013)
col_collection.objects.link(ob_cube_014)
col_collection.objects.link(ob_cube_015)
col_collection.objects.link(ob_cube_016)
col_collection.objects.link(ob_cube_017)
col_collection.objects.link(ob_cube_018)
col_collection.objects.link(ob_cube_019)
col_collection.objects.link(ob_cube_020)
col_collection.objects.link(ob_cube_021)
col_collection.objects.link(ob_cube_022)
col_collection.objects.link(ob_cube_023)
col_collection.objects.link(ob_cube_024)
col_collection.objects.link(ob_cube_025)
col_collection.objects.link(ob_area)
col_collection.objects.link(ob_camera)

# ---- scene / render settings (as saved in the file)
scene.camera = ob_camera
scene.frame_start = 1; scene.frame_end = 250; scene.frame_set(1)
scene.render.engine = 'BLENDER_EEVEE_NEXT'
scene.render.bake_bias = 0.0
scene.render.bake_samples = 0
scene.render.compositor_device = 'GPU'
scene.eevee.use_volume_custom_range = False
scene.eevee.fast_gi_thickness_near = 0.1
scene.eevee.fast_gi_thickness_far = 0.0
scene.eevee.ray_tracing_options.screen_trace_thickness = 0.1
bpy.context.view_layer.update()
